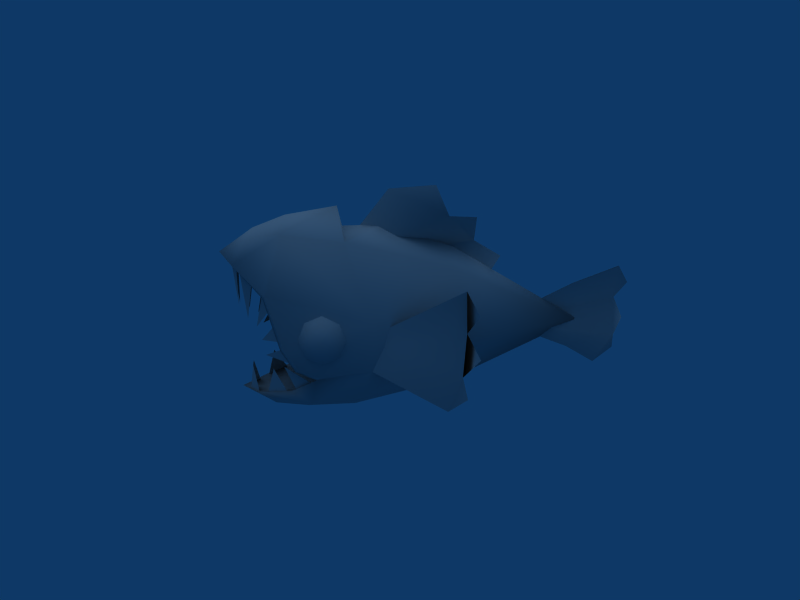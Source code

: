 # Source: Piranha.blend  (saved by Blender 2.49.2; exported with 4.5.12 LTS)
import bpy
from mathutils import Matrix  # noqa: F401  (used for matrix-valued properties, if any)

bpy.ops.wm.read_factory_settings(use_empty=True)
scene = bpy.context.scene
scene.name = 'Scene'

# ---- collections
col_collection_1 = bpy.data.collections.new('Collection 1'); scene.collection.children.link(col_collection_1)

# ---- materials (node trees are filled in below, after node groups)
mat_refrep_238 = bpy.data.materials.new('RefRep.238')
mat_refrep_238.alpha_threshold = 0.0
mat_refrep_238.diffuse_color = (0.698, 0.698, 0.698, 1.0)
mat_refrep_238.roughness = 0.5
mat_refrep_238.line_color = (0.0, 0.0, 0.0, 1.0)

# ---- material node trees

# ---- world
world_world = bpy.data.worlds.new('World'); scene.world = world_world
world_world.color = (0.05656, 0.2208, 0.4)
world_world.use_sun_shadow = False
world_world.sun_shadow_jitter_overblur = 0.0
world_world.cycles.sampling_method = 'MANUAL'
world_world.cycles.sample_map_resolution = 256

# ---- cameras
cam_camera = bpy.data.cameras.new('Camera')
cam_camera.passepartout_alpha = 0.2
cam_camera.clip_end = 100.0
cam_camera.lens = 35.0
cam_camera.ortho_scale = 7.314
cam_camera.show_passepartout = False
cam_camera.show_safe_areas = True
cam_camera.dof.focus_distance = 0.0
cam_camera.dof.aperture_fstop = 128.0

# ---- lights
light_lamp = bpy.data.lights.new('Lamp', 'SUN')
light_lamp.transmission_factor = 0.0
light_lamp.angle = 1.571
light_lamp.energy = 0.8
light_lamp.shadow_buffer_clip_start = 0.5
light_lamp.shadow_soft_size = 1.0
light_lamp.shadow_cascade_max_distance = 1000.0
light_lamp.cycles.use_multiple_importance_sampling = False

# ---- meshes
me_inst3d27_refrep_238 = bpy.data.meshes.new('Inst3D27_RefRep.238')
me_inst3d27_refrep_238.from_pydata([(-0.1235, -0.2652, -0.0301), (0.002, -0.3278, -0.0301), (-0.1386, 0.3238, -0.07753), (-0.1058, 0.2096, 0.3288), (-0.1273, -0.2664, -0.1954), (-0.07075, -0.2365, -0.3856), (0.002, -0.3278, -0.2051), (0.002, 0.3963, -0.2762), (-0.1742, -0.02516, 0.3288), (-0.21, -0.1216, 0.01067), (-0.2029, -0.1407, -0.1688), (0.002, 0.2685, -0.5062), (-0.05665, 0.3206, -0.4116), (0.002, -0.019, 0.8264), (-0.1141, 0.3492, -0.2933), (-0.2232, 0.05803, 0.01067), (-0.1885, -0.03792, -0.2921), (-0.1629, 0.1423, -0.3517), (-0.1338, 0.1309, -0.3585), (-0.1595, -0.05037, -0.3032), (-0.1666, -0.1285, -0.2536), (-0.1957, -0.1161, -0.2424), (-0.08211, 0.2364, -0.4607), (-0.114, 0.1669, -0.1004), (0.002, 0.2403, -0.4811), (-0.08278, 0.2029, -0.4328), (-0.1685, -0.1213, -0.1004), (-0.3483, -0.1007, 0.3016), (-0.3425, 0.1965, 0.3058), (-0.3775, 0.1185, 0.3446), (-0.2304, -0.05403, -0.2102), (-0.2343, -0.07356, -0.1646), (-0.2534, -0.00697, -0.1678), (-0.2383, 0.04009, -0.1189), (-0.1884, 0.08714, -0.1594), (-0.2343, 0.05956, -0.1646), (-0.1828, 0.05956, -0.2215), (-0.1805, -0.00697, -0.248), (-0.2304, 0.04009, -0.2102), (-0.2288, -0.00697, -0.2291), (-0.1828, -0.07356, -0.2213), (-0.1884, -0.1011, -0.1567), (-0.2399, -0.00697, -0.09999), (-0.2383, -0.05403, -0.1189), (-0.1939, -0.07356, -0.09224), (-0.1962, -0.00697, -0.0655), (-0.1939, 0.05956, -0.09224), (0.00084, 0.1231, 0.7966), (0.00084, -0.01546, 0.5058), (0.00084, -0.1943, 0.901), (-0.03926, -0.07362, 0.958), (0.00084, -0.1276, 0.788), (0.00084, -0.1375, 0.9752), (0.00084, 0.1874, 0.9748), (0.04064, 0.05357, 0.9826), (0.02214, 0.1169, 1.024), (0.00084, -0.01674, 1.004), (0.00353, 0.2298, -0.08876), (0.00353, 0.3262, -0.03425), (-0.06911, 0.3961, 0.2972), (0.00353, 0.1674, 0.4673), (0.05638, 0.2834, 0.4197), (0.00353, 0.2345, 0.5093), (0.00353, 0.4846, 0.09001), (-0.03346, 0.5017, 0.2539), (-0.0085, 0.381, 0.4119), (0.002, -0.2445, -0.1799), (-0.1738, -0.1595, -0.1799), (-0.1414, -0.2095, -0.2696), (-0.05415, 0.2414, -0.4472), (-0.0121, 0.25, -0.467), (-0.02492, 0.07311, -0.4436), (-0.1195, 0.196, -0.3921), (-0.07985, 0.2178, -0.4358), (-0.0652, 0.04118, -0.4124), (-0.1581, 0.1039, -0.3303), (-0.1286, 0.1478, -0.3595), (-0.08412, 0.01567, -0.3826), (-0.1724, -0.01662, -0.2931), (-0.1741, 0.06487, -0.3029), (-0.09791, -0.02919, -0.3657), (-0.1634, -0.09621, -0.2746), (-0.1654, -0.04249, -0.2915), (-0.1049, -0.08321, -0.3538), (-0.01747, -0.2407, -0.4146), (-0.05952, -0.2408, -0.382), (-0.02486, -0.1499, -0.4033), (-0.08687, -0.2319, -0.3505), (-0.127, -0.2166, -0.2821), (-0.09785, -0.1383, -0.3287), (-0.14, -0.2131, -0.2474), (-0.158, -0.1777, -0.1961), (-0.1348, -0.1186, -0.2916), (0.11, 0.2096, 0.3288), (0.002, 0.273, 0.3288), (0.1314, -0.2664, -0.1954), (0.2141, -0.1216, 0.01067), (0.002, -0.2482, 0.3288), (0.1276, -0.2652, -0.0301), (0.002, 0.3572, 0.07152), (0.1427, 0.3238, -0.07753), (0.002, -0.3109, -0.3242), (0.07488, -0.2365, -0.3856), (0.002, 0.3524, -0.3892), (0.207, -0.1407, -0.1688), (0.1998, -0.1161, -0.2424), (0.06072, 0.3206, -0.4116), (0.002, 0.4269, -0.09364), (0.1783, -0.02516, 0.3288), (0.1182, 0.3492, -0.2933), (0.2273, 0.05803, 0.01067), (0.002, 0.3551, -0.07588), (0.1379, 0.1309, -0.3585), (0.1927, -0.03792, -0.2921), (0.1708, -0.1285, -0.2536), (0.1636, -0.05037, -0.3032), (0.08617, 0.2364, -0.4607), (0.167, 0.1423, -0.3517), (0.002, -0.2562, -0.2696), (0.0869, 0.2029, -0.4328), (0.118, 0.1669, -0.1004), (0.002, -0.22, 0.00774), (0.002, 0.2403, -0.1004), (0.002, -0.2365, -0.4432), (0.3341, 0.04686, 0.3149), (0.2129, -0.1216, 0.01067), (0.3016, -0.2461, 0.266), (0.2345, -0.05403, -0.2102), (0.2329, -0.00697, -0.2291), (0.2385, -0.07356, -0.1646), (0.244, -0.00697, -0.09999), (0.2575, -0.00697, -0.1678), (0.1869, 0.05956, -0.2213), (0.2345, 0.04009, -0.2102), (0.1846, -0.00697, -0.248), (0.1869, -0.07356, -0.2213), (0.1924, -0.1011, -0.1567), (0.2424, -0.05403, -0.1189), (0.198, -0.07356, -0.09224), (0.2003, -0.00697, -0.0655), (0.2424, 0.04009, -0.1189), (0.198, 0.05956, -0.09224), (0.2385, 0.05956, -0.1646), (0.1924, 0.08714, -0.1567), (0.04314, 0.05357, 0.9826), (0.00328, -0.01546, 0.506), (0.00328, 0.1231, 0.7966), (0.00328, -0.1276, 0.788), (-0.03676, -0.07362, 0.958), (0.00328, -0.1375, 0.9752), (0.00328, -0.1943, 0.901), (0.00328, 0.1874, 0.9748), (0.02464, 0.1169, 1.024), (0.00328, -0.01674, 1.004), (0.00603, 0.2298, -0.08876), (-0.0666, 0.3961, 0.2972), (0.00603, 0.3262, -0.03425), (0.00603, 0.4846, 0.09001), (0.05882, 0.2834, 0.4197), (0.00603, 0.2345, 0.5093), (0.00603, 0.1674, 0.4673), (-0.03096, 0.5017, 0.2539), (-0.006, 0.381, 0.4119), (0.1725, -0.1213, -0.1004), (0.1779, -0.1595, -0.1799), (0.1455, -0.2095, -0.2696), (0.05821, 0.2414, -0.4472), (0.02904, 0.07311, -0.4436), (0.01622, 0.25, -0.467), (0.1236, 0.196, -0.3921), (0.06932, 0.04118, -0.4124), (0.08397, 0.2178, -0.4358), (0.1622, 0.1039, -0.3303), (0.08818, 0.01567, -0.3826), (0.1327, 0.1478, -0.3595), (0.1766, -0.01662, -0.2931), (0.102, -0.02919, -0.3657), (0.1782, 0.06487, -0.3029), (0.1675, -0.09621, -0.2746), (0.1091, -0.08321, -0.3538), (0.1695, -0.04249, -0.2915), (0.02153, -0.2407, -0.4146), (0.02898, -0.1499, -0.4033), (0.06365, -0.2408, -0.382), (0.09099, -0.2319, -0.3505), (0.1019, -0.1383, -0.3287), (0.1311, -0.2166, -0.2821), (0.144, -0.2131, -0.2474), (0.139, -0.1186, -0.2916), (0.1621, -0.1777, -0.1961), (-0.2111, 0.03697, 0.06572), (-0.2113, -0.03175, 0.05327), (-0.2089, -0.1216, 0.01067), (-0.3634, -0.1766, 0.3181), (-0.2975, -0.2461, 0.266), (-0.3301, 0.04686, 0.3149), (-0.3804, -0.03108, 0.3532), (0.2154, -0.03175, 0.05327), (0.2152, 0.03697, 0.06572), (0.3525, -0.1007, 0.3016), (0.3675, -0.1766, 0.3181), (0.3466, 0.1965, 0.3058), (0.3815, 0.1185, 0.3446), (0.3845, -0.03108, 0.3532)], [], [(13, 94, 3), (4, 6, 1), (1, 0, 4), (99, 111, 2), (0, 97, 8), (9, 0, 8), (97, 0, 1), (99, 2, 3), (3, 94, 99), (4, 5, 101), (101, 6, 4), (7, 103, 12), (12, 14, 7), (97, 13, 8), (8, 15, 9), (9, 15, 10), (10, 15, 21), (103, 11, 12), (14, 2, 107), (107, 7, 14), (11, 22, 12), (22, 17, 14), (14, 12, 22), (3, 2, 15), (15, 8, 3), (13, 3, 8), (15, 2, 14), (14, 17, 15), (15, 17, 16), (15, 16, 21), (111, 107, 2), (16, 17, 18), (18, 19, 16), (10, 21, 20), (20, 67, 10), (21, 16, 19), (19, 20, 21), (17, 22, 25), (25, 18, 17), (22, 11, 24), (24, 25, 22), (5, 68, 118), (118, 123, 5), (19, 18, 23), (23, 26, 19), (67, 20, 26), (20, 19, 26), (18, 25, 23), (25, 24, 122), (122, 23, 25), (26, 23, 121), (23, 122, 121), (5, 123, 101), (4, 68, 5), (28, 195, 29), (195, 27, 196), (32, 35, 38), (32, 38, 39), (32, 39, 30), (32, 30, 31), (32, 31, 43), (32, 43, 42), (32, 42, 33), (32, 33, 35), (35, 34, 36), (36, 38, 35), (38, 36, 37), (37, 39, 38), (40, 30, 39), (39, 37, 40), (41, 31, 30), (30, 40, 41), (44, 43, 31), (31, 41, 44), (45, 42, 43), (43, 44, 45), (45, 46, 33), (33, 42, 45), (46, 34, 35), (35, 33, 46), (50, 54, 48), (54, 53, 47), (47, 48, 54), (51, 49, 50), (50, 48, 51), (50, 49, 52), (53, 54, 55), (54, 50, 56), (61, 59, 57), (59, 63, 58), (58, 57, 59), (57, 60, 61), (61, 60, 62), (63, 59, 64), (59, 61, 65), (67, 26, 121), (121, 66, 67), (66, 118, 68), (68, 67, 66), (10, 67, 9), (9, 67, 4), (4, 0, 9), (4, 67, 68), (69, 70, 71), (72, 73, 74), (75, 76, 77), (78, 79, 80), (81, 82, 83), (84, 85, 86), (87, 88, 89), (90, 91, 92), (13, 93, 94), (95, 98, 1), (1, 6, 95), (99, 100, 111), (98, 96, 108), (108, 97, 98), (97, 1, 98), (99, 94, 93), (93, 100, 99), (95, 6, 101), (101, 102, 95), (7, 109, 106), (106, 103, 7), (97, 108, 13), (108, 96, 110), (96, 104, 110), (104, 105, 110), (103, 106, 11), (109, 7, 107), (107, 100, 109), (11, 106, 116), (116, 106, 109), (109, 117, 116), (93, 108, 110), (110, 100, 93), (13, 108, 93), (110, 117, 109), (109, 100, 110), (110, 113, 117), (110, 105, 113), (111, 100, 107), (113, 115, 112), (112, 117, 113), (104, 164, 114), (114, 105, 104), (105, 114, 115), (115, 113, 105), (117, 112, 119), (119, 116, 117), (116, 119, 24), (24, 11, 116), (102, 123, 118), (118, 165, 102), (115, 163, 120), (120, 112, 115), (164, 163, 114), (114, 163, 115), (112, 120, 119), (119, 120, 122), (122, 24, 119), (163, 121, 120), (120, 121, 122), (102, 101, 123), (95, 102, 165), (199, 197, 124), (198, 201, 124), (125, 197, 199), (199, 126, 125), (201, 202, 124), (124, 203, 199), (131, 133, 142), (131, 128, 133), (131, 127, 128), (131, 129, 127), (131, 137, 129), (131, 130, 137), (131, 140, 130), (131, 142, 140), (142, 133, 132), (132, 143, 142), (133, 128, 134), (134, 132, 133), (135, 134, 128), (128, 127, 135), (136, 135, 127), (127, 129, 136), (138, 136, 129), (129, 137, 138), (139, 138, 137), (137, 130, 139), (139, 130, 140), (140, 141, 139), (141, 140, 142), (142, 143, 141), (148, 145, 144), (144, 145, 146), (146, 151, 144), (147, 145, 148), (148, 150, 147), (148, 149, 150), (151, 152, 144), (144, 153, 148), (158, 154, 155), (155, 154, 156), (156, 157, 155), (154, 158, 160), (158, 159, 160), (157, 161, 155), (155, 162, 158), (164, 66, 121), (121, 163, 164), (66, 164, 165), (165, 118, 66), (104, 96, 164), (96, 98, 95), (95, 164, 96), (95, 165, 164), (166, 167, 168), (169, 170, 171), (172, 173, 174), (175, 176, 177), (178, 179, 180), (181, 182, 183), (184, 185, 186), (187, 188, 189), (27, 191, 195), (195, 191, 190), (190, 28, 195), (192, 191, 27), (27, 194, 192), (27, 193, 194), (198, 197, 124), (199, 126, 200)])
me_inst3d27_refrep_238.polygons.foreach_set('use_smooth', [True] * 234)
_uv = me_inst3d27_refrep_238.uv_layers.new(name='UVTex')
_uv.uv.foreach_set('vector', [0.977, 0.258, 0.836, 0.426, 0.816, 0.387, 0.48, 0.098, 0.449, 0.012, 0.641, 0.02, 0.641, 0.02, 0.641, 0.094, 0.48, 0.098, 0.68, 0.5, 0.594, 0.516, 0.578, 0.473, 0.641, 0.094, 0.824, 0.078, 0.816, 0.281, 0.664, 0.199, 0.641, 0.094, 0.816, 0.281, 0.824, 0.078, 0.641, 0.094, 0.641, 0.02, 0.68, 0.5, 0.578, 0.473, 0.816, 0.387, 0.816, 0.387, 0.836, 0.426, 0.68, 0.5, 0.48, 0.098, 0.316, 0.113, 0.348, 0.047, 0.348, 0.047, 0.449, 0.012, 0.48, 0.098, 0.387, 0.559, 0.289, 0.488, 0.27, 0.465, 0.27, 0.465, 0.383, 0.473, 0.387, 0.559, 0.824, 0.078, 0.977, 0.258, 0.816, 0.281, 0.816, 0.281, 0.664, 0.316, 0.664, 0.199, 0.664, 0.199, 0.664, 0.316, 0.516, 0.188, 0.516, 0.188, 0.664, 0.316, 0.457, 0.203, 0.289, 0.488, 0.227, 0.422, 0.27, 0.465, 0.383, 0.473, 0.578, 0.473, 0.566, 0.57, 0.566, 0.57, 0.387, 0.559, 0.383, 0.473, 0.227, 0.422, 0.262, 0.418, 0.27, 0.465, 0.262, 0.418, 0.359, 0.367, 0.383, 0.473, 0.383, 0.473, 0.27, 0.465, 0.262, 0.418, 0.816, 0.387, 0.578, 0.473, 0.664, 0.316, 0.664, 0.316, 0.816, 0.281, 0.816, 0.387, 0.977, 0.258, 0.816, 0.387, 0.816, 0.281, 0.664, 0.316, 0.578, 0.473, 0.383, 0.473, 0.383, 0.473, 0.359, 0.367, 0.664, 0.316, 0.664, 0.316, 0.359, 0.367, 0.414, 0.254, 0.664, 0.316, 0.414, 0.254, 0.457, 0.203, 0.594, 0.516, 0.566, 0.57, 0.578, 0.473, 0.414, 0.254, 0.359, 0.367, 0.332, 0.336, 0.332, 0.336, 0.383, 0.234, 0.414, 0.254, 0.516, 0.188, 0.457, 0.203, 0.43, 0.184, 0.43, 0.184, 0.5, 0.172, 0.516, 0.188, 0.457, 0.203, 0.414, 0.254, 0.383, 0.234, 0.383, 0.234, 0.43, 0.184, 0.457, 0.203, 0.359, 0.367, 0.262, 0.418, 0.258, 0.387, 0.258, 0.387, 0.332, 0.336, 0.359, 0.367, 0.262, 0.418, 0.227, 0.422, 0.223, 0.391, 0.223, 0.391, 0.258, 0.387, 0.262, 0.418, 0.121, 0.398, 0.184, 0.441, 0.012, 0.449, 0.012, 0.449, 0.012, 0.383, 0.121, 0.398, 0.289, 0.676, 0.25, 0.801, 0.168, 0.789, 0.168, 0.789, 0.215, 0.559, 0.289, 0.676, 0.258, 0.531, 0.297, 0.563, 0.215, 0.559, 0.297, 0.563, 0.289, 0.676, 0.215, 0.559, 0.25, 0.801, 0.184, 0.898, 0.168, 0.789, 0.184, 0.898, 0.012, 0.977, 0.008, 0.855, 0.008, 0.855, 0.168, 0.789, 0.184, 0.898, 0.215, 0.559, 0.168, 0.789, 0.012, 0.555, 0.168, 0.789, 0.008, 0.855, 0.012, 0.555, 0.316, 0.113, 0.258, 0.102, 0.348, 0.047, 0.48, 0.098, 0.422, 0.137, 0.316, 0.113, 0.734, 0.965, 0.738, 0.887, 0.746, 0.922, 0.738, 0.887, 0.719, 0.809, 0.75, 0.844, 0.117, 0.121, 0.117, 0.188, 0.074, 0.168, 0.117, 0.121, 0.074, 0.168, 0.055, 0.121, 0.117, 0.121, 0.055, 0.121, 0.074, 0.078, 0.117, 0.121, 0.074, 0.078, 0.117, 0.059, 0.117, 0.121, 0.117, 0.059, 0.164, 0.078, 0.117, 0.121, 0.164, 0.078, 0.184, 0.121, 0.117, 0.121, 0.184, 0.121, 0.164, 0.168, 0.117, 0.121, 0.164, 0.168, 0.117, 0.188, 0.117, 0.188, 0.117, 0.035, 0.055, 0.059, 0.055, 0.059, 0.074, 0.168, 0.117, 0.188, 0.074, 0.168, 0.055, 0.059, 0.043, 0.078, 0.043, 0.078, 0.055, 0.121, 0.074, 0.168, 0.055, 0.059, 0.074, 0.078, 0.055, 0.121, 0.055, 0.121, 0.043, 0.078, 0.055, 0.059, 0.117, 0.031, 0.117, 0.059, 0.074, 0.078, 0.074, 0.078, 0.055, 0.059, 0.117, 0.031, 0.184, 0.059, 0.164, 0.078, 0.117, 0.059, 0.117, 0.059, 0.117, 0.031, 0.184, 0.059, 0.195, 0.078, 0.184, 0.121, 0.164, 0.078, 0.164, 0.078, 0.184, 0.059, 0.195, 0.078, 0.195, 0.078, 0.18, 0.063, 0.164, 0.168, 0.164, 0.168, 0.184, 0.121, 0.195, 0.078, 0.18, 0.063, 0.117, 0.035, 0.117, 0.188, 0.117, 0.188, 0.164, 0.168, 0.18, 0.063, 0.918, 0.574, 0.938, 0.688, 0.676, 0.633, 0.938, 0.688, 0.93, 0.805, 0.777, 0.75, 0.777, 0.75, 0.676, 0.633, 0.938, 0.688, 0.77, 0.531, 0.867, 0.469, 0.918, 0.574, 0.918, 0.574, 0.676, 0.633, 0.77, 0.531, 0.918, 0.574, 0.867, 0.469, 0.93, 0.52, 0.93, 0.805, 0.938, 0.688, 0.973, 0.742, 0.938, 0.688, 0.918, 0.574, 0.957, 0.625, 0.582, 0.668, 0.508, 0.719, 0.348, 0.617, 0.508, 0.719, 0.426, 0.746, 0.367, 0.691, 0.367, 0.691, 0.348, 0.617, 0.508, 0.719, 0.348, 0.617, 0.641, 0.602, 0.582, 0.668, 0.582, 0.668, 0.641, 0.602, 0.625, 0.664, 0.426, 0.746, 0.508, 0.719, 0.48, 0.758, 0.508, 0.719, 0.582, 0.668, 0.555, 0.711, 0.211, 0.496, 0.215, 0.559, 0.012, 0.555, 0.012, 0.555, 0.012, 0.504, 0.211, 0.496, 0.012, 0.504, 0.012, 0.449, 0.184, 0.441, 0.184, 0.441, 0.211, 0.496, 0.012, 0.504, 0.516, 0.188, 0.5, 0.172, 0.664, 0.199, 0.664, 0.199, 0.5, 0.172, 0.48, 0.098, 0.48, 0.098, 0.641, 0.094, 0.664, 0.199, 0.48, 0.098, 0.5, 0.172, 0.422, 0.137, 0.305, 0.316, 0.18, 0.316, 0.238, 0.164, 0.305, 0.316, 0.18, 0.316, 0.238, 0.164, 0.305, 0.316, 0.18, 0.316, 0.238, 0.164, 0.305, 0.316, 0.18, 0.316, 0.238, 0.164, 0.305, 0.316, 0.18, 0.316, 0.238, 0.164, 0.305, 0.316, 0.18, 0.316, 0.238, 0.164, 0.305, 0.316, 0.18, 0.316, 0.238, 0.164, 0.305, 0.316, 0.18, 0.316, 0.238, 0.164, 0.977, 0.258, 0.816, 0.387, 0.836, 0.426, 0.48, 0.098, 0.641, 0.094, 0.641, 0.02, 0.641, 0.02, 0.449, 0.012, 0.48, 0.098, 0.68, 0.5, 0.578, 0.473, 0.594, 0.516, 0.641, 0.094, 0.664, 0.199, 0.816, 0.281, 0.816, 0.281, 0.824, 0.078, 0.641, 0.094, 0.824, 0.078, 0.641, 0.02, 0.641, 0.094, 0.68, 0.5, 0.836, 0.426, 0.816, 0.387, 0.816, 0.387, 0.578, 0.473, 0.68, 0.5, 0.48, 0.098, 0.449, 0.012, 0.348, 0.047, 0.348, 0.047, 0.316, 0.113, 0.48, 0.098, 0.387, 0.559, 0.383, 0.473, 0.27, 0.465, 0.27, 0.465, 0.289, 0.488, 0.387, 0.559, 0.824, 0.078, 0.816, 0.281, 0.977, 0.258, 0.816, 0.281, 0.664, 0.199, 0.664, 0.316, 0.664, 0.199, 0.516, 0.188, 0.664, 0.316, 0.516, 0.188, 0.457, 0.203, 0.664, 0.316, 0.289, 0.488, 0.27, 0.465, 0.227, 0.422, 0.383, 0.473, 0.387, 0.559, 0.566, 0.57, 0.566, 0.57, 0.578, 0.473, 0.383, 0.473, 0.227, 0.422, 0.27, 0.465, 0.262, 0.418, 0.262, 0.418, 0.27, 0.465, 0.383, 0.473, 0.383, 0.473, 0.359, 0.367, 0.262, 0.418, 0.816, 0.387, 0.816, 0.281, 0.664, 0.316, 0.664, 0.316, 0.578, 0.473, 0.816, 0.387, 0.977, 0.258, 0.816, 0.281, 0.816, 0.387, 0.664, 0.316, 0.359, 0.367, 0.383, 0.473, 0.383, 0.473, 0.578, 0.473, 0.664, 0.316, 0.664, 0.316, 0.414, 0.254, 0.359, 0.367, 0.664, 0.316, 0.457, 0.203, 0.414, 0.254, 0.594, 0.516, 0.578, 0.473, 0.566, 0.57, 0.414, 0.254, 0.383, 0.234, 0.332, 0.336, 0.332, 0.336, 0.359, 0.367, 0.414, 0.254, 0.516, 0.188, 0.5, 0.172, 0.43, 0.184, 0.43, 0.184, 0.457, 0.203, 0.516, 0.188, 0.457, 0.203, 0.43, 0.184, 0.383, 0.234, 0.383, 0.234, 0.414, 0.254, 0.457, 0.203, 0.359, 0.367, 0.332, 0.336, 0.258, 0.387, 0.258, 0.387, 0.262, 0.418, 0.359, 0.367, 0.262, 0.418, 0.258, 0.387, 0.223, 0.391, 0.223, 0.391, 0.227, 0.422, 0.262, 0.418, 0.121, 0.398, 0.012, 0.383, 0.012, 0.449, 0.012, 0.449, 0.184, 0.441, 0.121, 0.398, 0.289, 0.676, 0.215, 0.559, 0.168, 0.789, 0.168, 0.789, 0.25, 0.801, 0.289, 0.676, 0.258, 0.531, 0.215, 0.559, 0.297, 0.563, 0.297, 0.563, 0.215, 0.559, 0.289, 0.676, 0.25, 0.801, 0.168, 0.789, 0.184, 0.898, 0.184, 0.898, 0.168, 0.789, 0.008, 0.855, 0.008, 0.855, 0.012, 0.977, 0.184, 0.898, 0.215, 0.559, 0.012, 0.555, 0.168, 0.789, 0.168, 0.789, 0.012, 0.555, 0.008, 0.855, 0.316, 0.113, 0.348, 0.047, 0.258, 0.102, 0.48, 0.098, 0.316, 0.113, 0.422, 0.137, 0.719, 0.809, 0.555, 0.887, 0.738, 0.887, 0.559, 0.969, 0.734, 0.965, 0.738, 0.887, 0.52, 0.813, 0.555, 0.887, 0.719, 0.809, 0.719, 0.809, 0.676, 0.738, 0.52, 0.813, 0.734, 0.965, 0.746, 0.922, 0.738, 0.887, 0.738, 0.887, 0.75, 0.844, 0.719, 0.809, 0.117, 0.121, 0.074, 0.168, 0.117, 0.188, 0.117, 0.121, 0.055, 0.121, 0.074, 0.168, 0.117, 0.121, 0.074, 0.078, 0.055, 0.121, 0.117, 0.121, 0.117, 0.059, 0.074, 0.078, 0.117, 0.121, 0.164, 0.078, 0.117, 0.059, 0.117, 0.121, 0.184, 0.121, 0.164, 0.078, 0.117, 0.121, 0.164, 0.168, 0.184, 0.121, 0.117, 0.121, 0.117, 0.188, 0.164, 0.168, 0.117, 0.188, 0.074, 0.168, 0.055, 0.059, 0.055, 0.059, 0.117, 0.035, 0.117, 0.188, 0.074, 0.168, 0.055, 0.121, 0.043, 0.078, 0.043, 0.078, 0.055, 0.059, 0.074, 0.168, 0.055, 0.059, 0.043, 0.078, 0.055, 0.121, 0.055, 0.121, 0.074, 0.078, 0.055, 0.059, 0.117, 0.031, 0.055, 0.059, 0.074, 0.078, 0.074, 0.078, 0.117, 0.059, 0.117, 0.031, 0.184, 0.059, 0.117, 0.031, 0.117, 0.059, 0.117, 0.059, 0.164, 0.078, 0.184, 0.059, 0.195, 0.078, 0.184, 0.059, 0.164, 0.078, 0.164, 0.078, 0.184, 0.121, 0.195, 0.078, 0.195, 0.078, 0.184, 0.121, 0.164, 0.168, 0.164, 0.168, 0.18, 0.063, 0.195, 0.078, 0.18, 0.063, 0.164, 0.168, 0.117, 0.188, 0.117, 0.188, 0.117, 0.035, 0.18, 0.063, 0.918, 0.574, 0.676, 0.633, 0.938, 0.688, 0.938, 0.688, 0.676, 0.633, 0.777, 0.75, 0.777, 0.75, 0.93, 0.805, 0.938, 0.688, 0.77, 0.531, 0.676, 0.633, 0.918, 0.574, 0.918, 0.574, 0.867, 0.469, 0.77, 0.531, 0.918, 0.574, 0.93, 0.52, 0.867, 0.469, 0.93, 0.805, 0.973, 0.742, 0.938, 0.688, 0.938, 0.688, 0.957, 0.625, 0.918, 0.574, 0.582, 0.668, 0.348, 0.617, 0.508, 0.719, 0.508, 0.719, 0.348, 0.617, 0.367, 0.691, 0.367, 0.691, 0.426, 0.746, 0.508, 0.719, 0.348, 0.617, 0.582, 0.668, 0.641, 0.602, 0.582, 0.668, 0.625, 0.664, 0.641, 0.602, 0.426, 0.746, 0.48, 0.758, 0.508, 0.719, 0.508, 0.719, 0.555, 0.711, 0.582, 0.668, 0.211, 0.496, 0.012, 0.504, 0.012, 0.555, 0.012, 0.555, 0.215, 0.559, 0.211, 0.496, 0.012, 0.504, 0.211, 0.496, 0.184, 0.441, 0.184, 0.441, 0.012, 0.449, 0.012, 0.504, 0.516, 0.188, 0.664, 0.199, 0.5, 0.172, 0.664, 0.199, 0.641, 0.094, 0.48, 0.098, 0.48, 0.098, 0.5, 0.172, 0.664, 0.199, 0.48, 0.098, 0.422, 0.137, 0.5, 0.172, 0.305, 0.316, 0.238, 0.164, 0.18, 0.316, 0.305, 0.316, 0.238, 0.164, 0.18, 0.316, 0.305, 0.316, 0.238, 0.164, 0.18, 0.316, 0.305, 0.316, 0.238, 0.164, 0.18, 0.316, 0.305, 0.316, 0.238, 0.164, 0.18, 0.316, 0.305, 0.316, 0.238, 0.164, 0.18, 0.316, 0.305, 0.316, 0.238, 0.164, 0.18, 0.316, 0.305, 0.316, 0.238, 0.164, 0.18, 0.316, 0.719, 0.809, 0.555, 0.887, 0.738, 0.887, 0.738, 0.887, 0.555, 0.887, 0.559, 0.969, 0.559, 0.969, 0.734, 0.965, 0.738, 0.887, 0.52, 0.813, 0.555, 0.887, 0.719, 0.809, 0.719, 0.809, 0.676, 0.738, 0.52, 0.813, 0.719, 0.809, 0.711, 0.773, 0.676, 0.738, 0.559, 0.969, 0.555, 0.887, 0.738, 0.887, 0.719, 0.809, 0.676, 0.738, 0.711, 0.773])
me_inst3d27_refrep_238.materials.append(mat_refrep_238)
me_inst3d27_refrep_238.use_remesh_preserve_volume = False
me_inst3d27_refrep_238.use_remesh_preserve_attributes = False
me_inst3d27_refrep_238.use_mirror_vertex_groups = False
me_inst3d27_refrep_238.update()

# ---- objects
ob_lamp = bpy.data.objects.new('Lamp', light_lamp)
ob_inst3d27_refrep_238 = bpy.data.objects.new('Inst3D27_RefRep.238', me_inst3d27_refrep_238)
ob_camera = bpy.data.objects.new('Camera', cam_camera)

# ---- transforms, parenting, visibility, modifiers, constraints
ob_lamp.location = (0.0, 0.0, 4.948)
ob_lamp.lock_rotations_4d = False
ob_lamp.empty_display_type = 'ARROWS'
ob_lamp.lineart.crease_threshold = 0.0
ob_inst3d27_refrep_238.location = (8.428e-08, -1e-05, 1.35)
ob_inst3d27_refrep_238.rotation_euler = (-1.519, -3.142, -0.002521)
ob_inst3d27_refrep_238.scale = (4.015, 4.015, 4.015)
ob_inst3d27_refrep_238.lock_rotations_4d = False
ob_inst3d27_refrep_238.empty_display_type = 'ARROWS'
ob_inst3d27_refrep_238.lineart.crease_threshold = 0.0
ob_camera.location = (10.94, -0.9236, 4.864)
ob_camera.rotation_euler = (1.285, 0.03705, 1.425)
ob_camera.lock_rotations_4d = False
ob_camera.empty_display_type = 'ARROWS'
ob_camera.color = (0.0, 0.0, 0.0, 0.0)
ob_camera.display_type = 'WIRE'
ob_camera.lineart.crease_threshold = 0.0

# ---- collection membership
col_collection_1.objects.link(ob_lamp)
col_collection_1.objects.link(ob_inst3d27_refrep_238)
col_collection_1.objects.link(ob_camera)

# ---- scene / render settings (as saved in the file)
scene.camera = ob_camera
scene.frame_start = 1; scene.frame_end = 250; scene.frame_set(1)
scene.render.engine = 'BLENDER_EEVEE_NEXT'
scene.render.image_settings.file_format = 'JPEG'
scene.render.image_settings.color_mode = 'RGB'
scene.render.image_settings.compression = 90
scene.render.resolution_x = 800
scene.render.resolution_y = 600
scene.render.pixel_aspect_x = 100.0
scene.render.pixel_aspect_y = 100.0
scene.render.fps = 25
scene.render.dither_intensity = 0.0
scene.render.use_compositing = False
scene.render.use_sequencer = False
scene.render.bake_margin = 2
scene.render.bake_bias = 0.0
scene.render.use_stamp_time = False
scene.render.use_stamp_date = False
scene.render.use_stamp_frame = False
scene.render.use_stamp_camera = False
scene.render.use_stamp_scene = False
scene.render.use_stamp_filename = False
scene.render.use_stamp_render_time = False
scene.render.stamp_font_size = 0
scene.cycles.use_denoising = False
scene.cycles.samples = 10
scene.cycles.sampling_pattern = 'TABULATED_SOBOL'
scene.cycles.light_sampling_threshold = 0.0
scene.cycles.use_adaptive_sampling = False
scene.cycles.use_light_tree = False
scene.cycles.blur_glossy = 0.0
scene.cycles.volume_bounces = 1
scene.cycles.pixel_filter_type = 'GAUSSIAN'
scene.cycles.sample_clamp_indirect = 0.0
scene.view_settings.view_transform = 'Raw'
bpy.context.view_layer.update()

